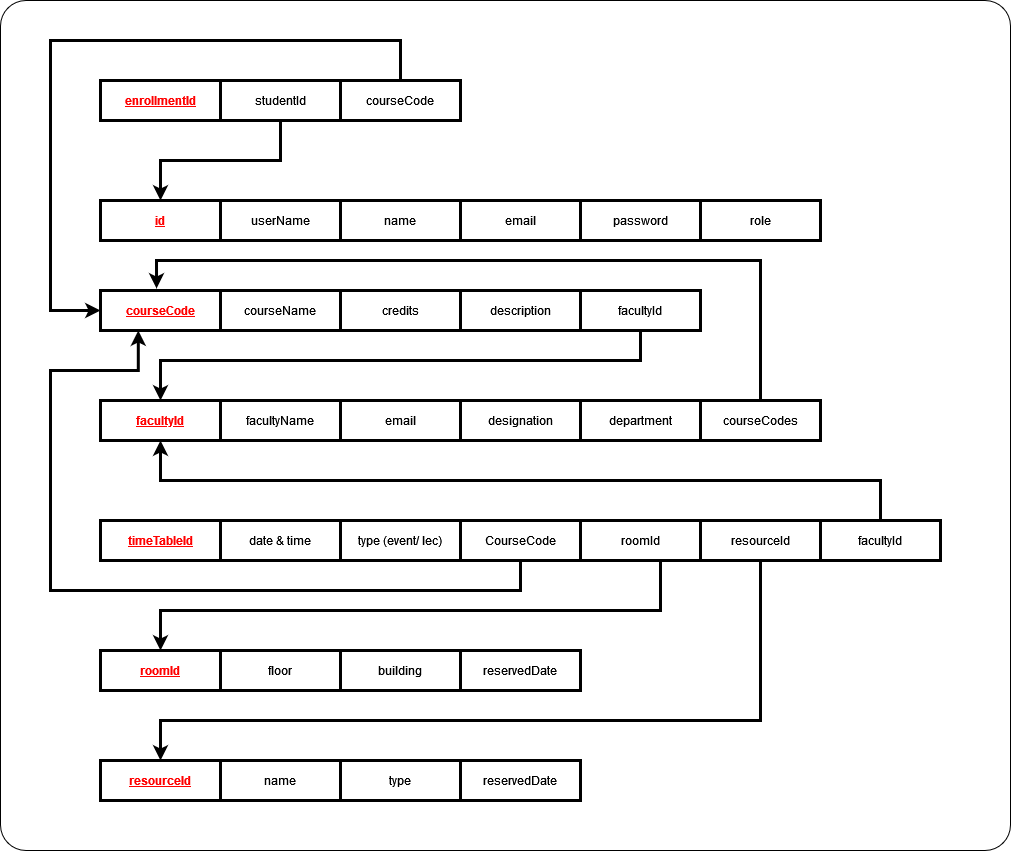

The diagram above was exported from draw.io. Its source (the exported page's mxGraphModel, read from the mxfile embedded in the PNG):
<mxGraphModel dx="1434" dy="741" grid="1" gridSize="10" guides="1" tooltips="1" connect="1" arrows="1" fold="1" page="1" pageScale="1" pageWidth="850" pageHeight="1100" math="0" shadow="0">
  <root>
    <mxCell id="0" />
    <mxCell id="1" parent="0" />
    <mxCell id="n3kwaraKMqMg7ZcFGKf5-38" value="" style="rounded=1;whiteSpace=wrap;html=1;arcSize=3;" parent="1" vertex="1">
      <mxGeometry x="180" y="30" width="1010" height="850" as="geometry" />
    </mxCell>
    <mxCell id="d9pEIGli45gzOVUaY8Ss-1" value="&lt;font color=&quot;#ff0000&quot;&gt;&lt;u&gt;&lt;b&gt;courseCode&lt;/b&gt;&lt;/u&gt;&lt;/font&gt;" style="rounded=0;whiteSpace=wrap;html=1;strokeWidth=3;" parent="1" vertex="1">
      <mxGeometry x="280" y="320" width="120" height="40" as="geometry" />
    </mxCell>
    <mxCell id="d9pEIGli45gzOVUaY8Ss-2" value="courseName" style="rounded=0;whiteSpace=wrap;html=1;strokeWidth=3;" parent="1" vertex="1">
      <mxGeometry x="400" y="320" width="120" height="40" as="geometry" />
    </mxCell>
    <mxCell id="d9pEIGli45gzOVUaY8Ss-3" value="description" style="rounded=0;whiteSpace=wrap;html=1;strokeWidth=3;" parent="1" vertex="1">
      <mxGeometry x="640" y="320" width="120" height="40" as="geometry" />
    </mxCell>
    <mxCell id="sRv8hHsGje1o8yEL0RLO-2" style="edgeStyle=orthogonalEdgeStyle;rounded=0;orthogonalLoop=1;jettySize=auto;html=1;strokeWidth=3;" parent="1" source="d9pEIGli45gzOVUaY8Ss-4" target="d9pEIGli45gzOVUaY8Ss-6" edge="1">
      <mxGeometry relative="1" as="geometry">
        <Array as="points">
          <mxPoint x="820" y="390" />
          <mxPoint x="340" y="390" />
        </Array>
      </mxGeometry>
    </mxCell>
    <mxCell id="d9pEIGli45gzOVUaY8Ss-4" value="facultyId" style="rounded=0;whiteSpace=wrap;html=1;strokeWidth=3;" parent="1" vertex="1">
      <mxGeometry x="760" y="320" width="120" height="40" as="geometry" />
    </mxCell>
    <mxCell id="d9pEIGli45gzOVUaY8Ss-5" value="credits" style="rounded=0;whiteSpace=wrap;html=1;strokeWidth=3;" parent="1" vertex="1">
      <mxGeometry x="520" y="320" width="120" height="40" as="geometry" />
    </mxCell>
    <mxCell id="d9pEIGli45gzOVUaY8Ss-6" value="&lt;font color=&quot;#ff0000&quot;&gt;&lt;b&gt;&lt;u&gt;facultyId&lt;/u&gt;&lt;/b&gt;&lt;/font&gt;" style="rounded=0;whiteSpace=wrap;html=1;strokeWidth=3;" parent="1" vertex="1">
      <mxGeometry x="280" y="430" width="120" height="40" as="geometry" />
    </mxCell>
    <mxCell id="d9pEIGli45gzOVUaY8Ss-7" value="facultyName" style="rounded=0;whiteSpace=wrap;html=1;strokeWidth=3;" parent="1" vertex="1">
      <mxGeometry x="400" y="430" width="120" height="40" as="geometry" />
    </mxCell>
    <mxCell id="d9pEIGli45gzOVUaY8Ss-8" value="designation" style="rounded=0;whiteSpace=wrap;html=1;strokeWidth=3;" parent="1" vertex="1">
      <mxGeometry x="640" y="430" width="120" height="40" as="geometry" />
    </mxCell>
    <mxCell id="d9pEIGli45gzOVUaY8Ss-9" value="email" style="rounded=0;whiteSpace=wrap;html=1;strokeWidth=3;" parent="1" vertex="1">
      <mxGeometry x="520" y="430" width="120" height="40" as="geometry" />
    </mxCell>
    <mxCell id="d9pEIGli45gzOVUaY8Ss-10" value="courseCodes" style="rounded=0;whiteSpace=wrap;html=1;strokeWidth=3;" parent="1" vertex="1">
      <mxGeometry x="880" y="430" width="120" height="40" as="geometry" />
    </mxCell>
    <mxCell id="d9pEIGli45gzOVUaY8Ss-11" style="edgeStyle=orthogonalEdgeStyle;rounded=0;orthogonalLoop=1;jettySize=auto;html=1;entryX=0.467;entryY=-0.05;entryDx=0;entryDy=0;entryPerimeter=0;strokeWidth=3;" parent="1" source="d9pEIGli45gzOVUaY8Ss-10" target="d9pEIGli45gzOVUaY8Ss-1" edge="1">
      <mxGeometry relative="1" as="geometry">
        <Array as="points">
          <mxPoint x="940" y="290" />
          <mxPoint x="336" y="290" />
        </Array>
      </mxGeometry>
    </mxCell>
    <mxCell id="d9pEIGli45gzOVUaY8Ss-12" value="&lt;font color=&quot;#ff0000&quot;&gt;&lt;u&gt;&lt;b&gt;timeTableId&lt;/b&gt;&lt;/u&gt;&lt;/font&gt;" style="rounded=0;whiteSpace=wrap;html=1;strokeWidth=3;" parent="1" vertex="1">
      <mxGeometry x="280" y="550" width="120" height="40" as="geometry" />
    </mxCell>
    <mxCell id="d9pEIGli45gzOVUaY8Ss-13" value="date &amp;amp; time" style="rounded=0;whiteSpace=wrap;html=1;strokeWidth=3;" parent="1" vertex="1">
      <mxGeometry x="400" y="550" width="120" height="40" as="geometry" />
    </mxCell>
    <mxCell id="V4vEhcpAgPzg_lHEMDWa-3" style="edgeStyle=orthogonalEdgeStyle;rounded=0;orthogonalLoop=1;jettySize=auto;html=1;strokeWidth=3;" parent="1" source="d9pEIGli45gzOVUaY8Ss-14" target="d9pEIGli45gzOVUaY8Ss-6" edge="1">
      <mxGeometry relative="1" as="geometry">
        <Array as="points">
          <mxPoint x="1060" y="510" />
          <mxPoint x="340" y="510" />
        </Array>
      </mxGeometry>
    </mxCell>
    <mxCell id="d9pEIGli45gzOVUaY8Ss-14" value="facultyId" style="rounded=0;whiteSpace=wrap;html=1;strokeWidth=3;" parent="1" vertex="1">
      <mxGeometry x="1000" y="550" width="120" height="40" as="geometry" />
    </mxCell>
    <mxCell id="n3kwaraKMqMg7ZcFGKf5-36" style="edgeStyle=orthogonalEdgeStyle;rounded=0;orthogonalLoop=1;jettySize=auto;html=1;strokeWidth=3;" parent="1" source="n3kwaraKMqMg7ZcFGKf5-3" target="n3kwaraKMqMg7ZcFGKf5-12" edge="1">
      <mxGeometry relative="1" as="geometry">
        <Array as="points">
          <mxPoint x="840" y="640" />
          <mxPoint x="340" y="640" />
        </Array>
      </mxGeometry>
    </mxCell>
    <mxCell id="n3kwaraKMqMg7ZcFGKf5-3" value="roomId" style="rounded=0;whiteSpace=wrap;html=1;strokeWidth=3;" parent="1" vertex="1">
      <mxGeometry x="760" y="550" width="120" height="40" as="geometry" />
    </mxCell>
    <mxCell id="n3kwaraKMqMg7ZcFGKf5-4" value="CourseCode" style="rounded=0;whiteSpace=wrap;html=1;strokeWidth=3;" parent="1" vertex="1">
      <mxGeometry x="640" y="550" width="120" height="40" as="geometry" />
    </mxCell>
    <mxCell id="n3kwaraKMqMg7ZcFGKf5-37" style="edgeStyle=orthogonalEdgeStyle;rounded=0;orthogonalLoop=1;jettySize=auto;html=1;entryX=0.5;entryY=0;entryDx=0;entryDy=0;strokeWidth=3;" parent="1" source="n3kwaraKMqMg7ZcFGKf5-5" target="n3kwaraKMqMg7ZcFGKf5-16" edge="1">
      <mxGeometry relative="1" as="geometry">
        <Array as="points">
          <mxPoint x="940" y="750" />
          <mxPoint x="340" y="750" />
        </Array>
      </mxGeometry>
    </mxCell>
    <mxCell id="n3kwaraKMqMg7ZcFGKf5-5" value="resourceId" style="rounded=0;whiteSpace=wrap;html=1;strokeWidth=3;" parent="1" vertex="1">
      <mxGeometry x="880" y="550" width="120" height="40" as="geometry" />
    </mxCell>
    <mxCell id="n3kwaraKMqMg7ZcFGKf5-7" style="edgeStyle=orthogonalEdgeStyle;rounded=0;orthogonalLoop=1;jettySize=auto;html=1;entryX=0.315;entryY=1;entryDx=0;entryDy=0;entryPerimeter=0;strokeWidth=3;" parent="1" source="n3kwaraKMqMg7ZcFGKf5-4" target="d9pEIGli45gzOVUaY8Ss-1" edge="1">
      <mxGeometry relative="1" as="geometry">
        <Array as="points">
          <mxPoint x="700" y="620" />
          <mxPoint x="230" y="620" />
          <mxPoint x="230" y="400" />
          <mxPoint x="318" y="400" />
        </Array>
      </mxGeometry>
    </mxCell>
    <mxCell id="n3kwaraKMqMg7ZcFGKf5-12" value="&lt;font color=&quot;#ff0000&quot;&gt;&lt;u&gt;&lt;b&gt;roomId&lt;br&gt;&lt;/b&gt;&lt;/u&gt;&lt;/font&gt;" style="rounded=0;whiteSpace=wrap;html=1;strokeWidth=3;" parent="1" vertex="1">
      <mxGeometry x="280" y="680" width="120" height="40" as="geometry" />
    </mxCell>
    <mxCell id="n3kwaraKMqMg7ZcFGKf5-13" value="floor" style="rounded=0;whiteSpace=wrap;html=1;strokeWidth=3;" parent="1" vertex="1">
      <mxGeometry x="400" y="680" width="120" height="40" as="geometry" />
    </mxCell>
    <mxCell id="n3kwaraKMqMg7ZcFGKf5-14" value="reservedDate" style="rounded=0;whiteSpace=wrap;html=1;strokeWidth=3;" parent="1" vertex="1">
      <mxGeometry x="640" y="680" width="120" height="40" as="geometry" />
    </mxCell>
    <mxCell id="n3kwaraKMqMg7ZcFGKf5-15" value="building" style="rounded=0;whiteSpace=wrap;html=1;strokeWidth=3;" parent="1" vertex="1">
      <mxGeometry x="520" y="680" width="120" height="40" as="geometry" />
    </mxCell>
    <mxCell id="n3kwaraKMqMg7ZcFGKf5-16" value="&lt;font color=&quot;#ff0000&quot;&gt;&lt;u&gt;&lt;b&gt;resourceId&lt;br&gt;&lt;/b&gt;&lt;/u&gt;&lt;/font&gt;" style="rounded=0;whiteSpace=wrap;html=1;strokeWidth=3;" parent="1" vertex="1">
      <mxGeometry x="280" y="790" width="120" height="40" as="geometry" />
    </mxCell>
    <mxCell id="n3kwaraKMqMg7ZcFGKf5-17" value="name" style="rounded=0;whiteSpace=wrap;html=1;strokeWidth=3;" parent="1" vertex="1">
      <mxGeometry x="400" y="790" width="120" height="40" as="geometry" />
    </mxCell>
    <mxCell id="n3kwaraKMqMg7ZcFGKf5-19" value="type" style="rounded=0;whiteSpace=wrap;html=1;strokeWidth=3;" parent="1" vertex="1">
      <mxGeometry x="520" y="790" width="120" height="40" as="geometry" />
    </mxCell>
    <mxCell id="n3kwaraKMqMg7ZcFGKf5-20" value="reservedDate" style="rounded=0;whiteSpace=wrap;html=1;strokeWidth=3;" parent="1" vertex="1">
      <mxGeometry x="640" y="790" width="120" height="40" as="geometry" />
    </mxCell>
    <mxCell id="n3kwaraKMqMg7ZcFGKf5-23" value="&lt;font color=&quot;#ff0000&quot;&gt;&lt;u&gt;&lt;b&gt;id&lt;/b&gt;&lt;/u&gt;&lt;/font&gt;" style="rounded=0;whiteSpace=wrap;html=1;strokeWidth=3;" parent="1" vertex="1">
      <mxGeometry x="280" y="230" width="120" height="40" as="geometry" />
    </mxCell>
    <mxCell id="n3kwaraKMqMg7ZcFGKf5-24" value="userName" style="rounded=0;whiteSpace=wrap;html=1;strokeWidth=3;" parent="1" vertex="1">
      <mxGeometry x="400" y="230" width="120" height="40" as="geometry" />
    </mxCell>
    <mxCell id="n3kwaraKMqMg7ZcFGKf5-25" value="email" style="rounded=0;whiteSpace=wrap;html=1;strokeWidth=3;" parent="1" vertex="1">
      <mxGeometry x="640" y="230" width="120" height="40" as="geometry" />
    </mxCell>
    <mxCell id="n3kwaraKMqMg7ZcFGKf5-26" value="role" style="rounded=0;whiteSpace=wrap;html=1;strokeWidth=3;" parent="1" vertex="1">
      <mxGeometry x="880" y="230" width="120" height="40" as="geometry" />
    </mxCell>
    <mxCell id="n3kwaraKMqMg7ZcFGKf5-27" value="name" style="rounded=0;whiteSpace=wrap;html=1;strokeWidth=3;" parent="1" vertex="1">
      <mxGeometry x="520" y="230" width="120" height="40" as="geometry" />
    </mxCell>
    <mxCell id="n3kwaraKMqMg7ZcFGKf5-28" value="password" style="rounded=0;whiteSpace=wrap;html=1;strokeWidth=3;" parent="1" vertex="1">
      <mxGeometry x="760" y="230" width="120" height="40" as="geometry" />
    </mxCell>
    <mxCell id="n3kwaraKMqMg7ZcFGKf5-29" value="&lt;font color=&quot;#ff0000&quot;&gt;&lt;u&gt;&lt;b&gt;enrollmentId&lt;/b&gt;&lt;/u&gt;&lt;/font&gt;" style="rounded=0;whiteSpace=wrap;html=1;strokeWidth=3;" parent="1" vertex="1">
      <mxGeometry x="280" y="110" width="120" height="40" as="geometry" />
    </mxCell>
    <mxCell id="n3kwaraKMqMg7ZcFGKf5-34" style="edgeStyle=orthogonalEdgeStyle;rounded=0;orthogonalLoop=1;jettySize=auto;html=1;entryX=0.5;entryY=0;entryDx=0;entryDy=0;strokeWidth=3;" parent="1" source="n3kwaraKMqMg7ZcFGKf5-30" target="n3kwaraKMqMg7ZcFGKf5-23" edge="1">
      <mxGeometry relative="1" as="geometry" />
    </mxCell>
    <mxCell id="n3kwaraKMqMg7ZcFGKf5-30" value="studentId" style="rounded=0;whiteSpace=wrap;html=1;strokeWidth=3;" parent="1" vertex="1">
      <mxGeometry x="400" y="110" width="120" height="40" as="geometry" />
    </mxCell>
    <mxCell id="n3kwaraKMqMg7ZcFGKf5-35" style="edgeStyle=orthogonalEdgeStyle;rounded=0;orthogonalLoop=1;jettySize=auto;html=1;entryX=0;entryY=0.5;entryDx=0;entryDy=0;strokeWidth=3;" parent="1" source="n3kwaraKMqMg7ZcFGKf5-31" target="d9pEIGli45gzOVUaY8Ss-1" edge="1">
      <mxGeometry relative="1" as="geometry">
        <Array as="points">
          <mxPoint x="580" y="70" />
          <mxPoint x="230" y="70" />
          <mxPoint x="230" y="340" />
        </Array>
      </mxGeometry>
    </mxCell>
    <mxCell id="n3kwaraKMqMg7ZcFGKf5-31" value="courseCode" style="rounded=0;whiteSpace=wrap;html=1;strokeWidth=3;" parent="1" vertex="1">
      <mxGeometry x="520" y="110" width="120" height="40" as="geometry" />
    </mxCell>
    <mxCell id="sRv8hHsGje1o8yEL0RLO-1" value="department" style="rounded=0;whiteSpace=wrap;html=1;strokeWidth=3;" parent="1" vertex="1">
      <mxGeometry x="760" y="430" width="120" height="40" as="geometry" />
    </mxCell>
    <mxCell id="V4vEhcpAgPzg_lHEMDWa-2" value="type (event/ lec)" style="rounded=0;whiteSpace=wrap;html=1;strokeWidth=3;" parent="1" vertex="1">
      <mxGeometry x="520" y="550" width="120" height="40" as="geometry" />
    </mxCell>
  </root>
</mxGraphModel>